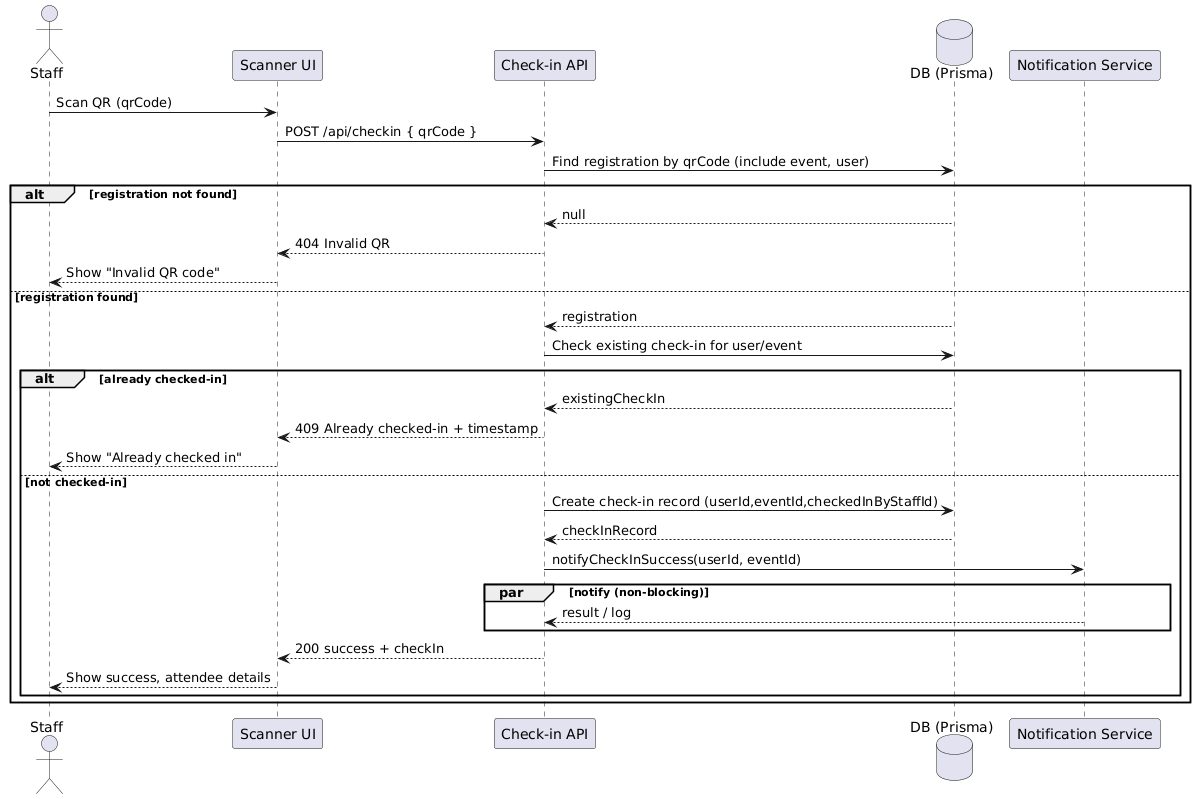

The diagram above was rendered by PlantUML. Its source (embedded in the PNG):
@startuml
actor Staff
participant "Scanner UI" as UI
participant "Check-in API" as API
database "DB (Prisma)" as DB
participant "Notification Service" as Notify

Staff -> UI: Scan QR (qrCode)
UI -> API: POST /api/checkin { qrCode }
API -> DB: Find registration by qrCode (include event, user)
alt registration not found
  DB --> API: null
  API --> UI: 404 Invalid QR
  UI --> Staff: Show "Invalid QR code"
else registration found
  DB --> API: registration
  API -> DB: Check existing check-in for user/event
  alt already checked-in
    DB --> API: existingCheckIn
    API --> UI: 409 Already checked-in + timestamp
    UI --> Staff: Show "Already checked in"
  else not checked-in
    API -> DB: Create check-in record (userId,eventId,checkedInByStaffId)
    DB --> API: checkInRecord
    API -> Notify: notifyCheckInSuccess(userId, eventId)
    par notify (non-blocking)
      Notify --> API: result / log
    end
    API --> UI: 200 success + checkIn
    UI --> Staff: Show success, attendee details
  end
end
@enduml